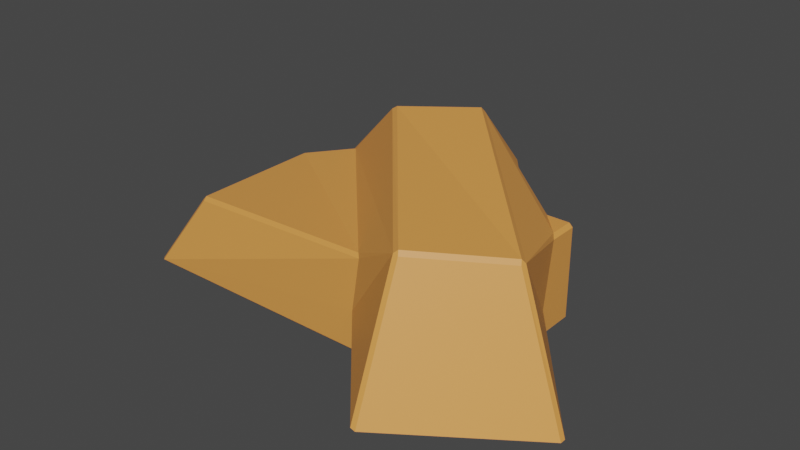 # Source: tallow.blend  (saved by Blender 3.4.6; exported with 4.5.12 LTS)
import bpy
from mathutils import Matrix  # noqa: F401  (used for matrix-valued properties, if any)

bpy.ops.wm.read_factory_settings(use_empty=True)
scene = bpy.context.scene
scene.name = 'Scene'

# ---- collections
col_empties = bpy.data.collections.new('Empties'); scene.collection.children.link(col_empties)
col_model = bpy.data.collections.new('Model'); scene.collection.children.link(col_model)

# ---- materials (node trees are filled in below, after node groups)
mat_tallow = bpy.data.materials.new('tallow')
mat_tallow.use_transparent_shadow = False

# ---- material node trees
mat_tallow.use_nodes = True; mat_tallow.node_tree.nodes.clear()
_N = mat_tallow.node_tree.nodes; _L = mat_tallow.node_tree.links
n0 = _N.new('ShaderNodeBsdfPrincipled'); n0.name = 'Principled BSDF'; n0.location = (10, 300)
n0.distribution = 'GGX'
n0.subsurface_method = 'RANDOM_WALK_SKIN'
n0.inputs[0].default_value = (0.8, 0.3231, 0.07412, 1.0)
n0.inputs[3].default_value = 1.45
n0.inputs[27].default_value = (0.0, 0.0, 0.0, 1.0)
n0.inputs[28].default_value = 1.0
n1 = _N.new('ShaderNodeOutputMaterial'); n1.name = 'Material Output'; n1.location = (300, 300)
_L.new(n0.outputs[0], n1.inputs[0])
n1.is_active_output = True

# ---- world
world_world = bpy.data.worlds.new('World'); scene.world = world_world
world_world.use_nodes = True; world_world.node_tree.nodes.clear()
_N = world_world.node_tree.nodes; _L = world_world.node_tree.links
n0 = _N.new('ShaderNodeOutputWorld'); n0.name = 'World Output'; n0.location = (300, 300)
n1 = _N.new('ShaderNodeBackground'); n1.name = 'Background'; n1.location = (10, 300)
n1.inputs[0].default_value = (0.05088, 0.05088, 0.05088, 1.0)
_L.new(n1.outputs[0], n0.inputs[0])
n0.is_active_output = True
world_world.color = (0.05088, 0.05088, 0.05088)
world_world.use_sun_shadow = False
world_world.sun_shadow_jitter_overblur = 0.0

# ---- meshes
me_cube_002 = bpy.data.meshes.new('Cube.002')
me_cube_002.from_pydata([(-0.05077, 0.03055, 0.00179), (-0.08842, -0.03217, -0.03099), (-0.05146, 0.02953, 0.003229), (-0.08814, -0.03354, -0.02965), (-0.08942, -0.03221, -0.02965), (-0.05133, 0.0314, 0.003382), (-0.0278, 0.02286, 0.02649), (-0.07042, -0.02747, -0.003024), (-0.07042, -0.02613, -0.001689), (-0.02626, 0.02357, 0.02754), (-0.02741, 0.02468, 0.02653), (-0.07176, -0.02613, -0.003024), (-0.008263, 0.0693, -0.003938), (-0.08895, 0.02573, -0.031), (-0.008822, 0.07015, -0.002246), (-0.09028, 0.02573, -0.02966), (-0.006985, 0.07007, -0.002728), (-0.08895, 0.02707, -0.02966), (-0.06869, 0.02058, -0.0006085), (-0.004166, 0.0419, 0.02708), (-0.00336, 0.04288, 0.02564), (-0.06888, 0.02196, -0.001891), (-0.07002, 0.02058, -0.001943), (-0.005285, 0.043, 0.02608), (0.03363, -0.06645, -0.02707), (0.04282, -0.03209, -0.031), (0.03479, -0.06756, -0.02607), (0.04416, -0.03209, -0.02966), (0.04282, -0.03342, -0.02966), (0.03295, -0.06747, -0.02564), (0.03054, -0.04379, 0.01953), (0.02927, -0.04456, 0.01837), (0.0311, -0.04465, 0.01794), (0.07614, -0.0277, -0.03299), (0.04282, 0.02573, -0.031), (0.04282, 0.02707, -0.02966), (0.07742, -0.02693, -0.03183), (0.07729, -0.02881, -0.03199), (0.04416, 0.02573, -0.02966), (0.05589, -0.021, 0.01589), (0.04282, 0.02573, 0.004702), (0.05645, -0.02186, 0.01431), (0.04416, 0.02573, 0.003367), (0.05683, -0.02007, 0.01448), (0.04282, 0.02707, 0.003367), (0.006234, -0.03311, 0.003701), (0.005034, -0.03196, 0.004849), (0.003322, -0.03342, -0.01552), (-0.04919, 0.02707, 0.003695), (-0.04932, 0.02707, 0.002704), (-0.04763, 0.02565, 0.005339), (0.04416, 0.01493, 0.003367), (0.04282, 0.0166, 0.004702), (0.0331, 0.02707, 0.003367), (0.0345, 0.02573, 0.004702), (0.04416, 0.01129, -0.02047), (0.03043, 0.02707, -0.01578), (0.02848, 0.02707, -0.01671), (0.04416, 0.009055, -0.02206), (-0.04774, 0.02707, 0.001056), (0.004896, -0.03342, -0.01725), (0.04416, -0.03209, -0.02576), (0.04282, -0.03342, -0.02577)], [], [(29, 31, 6, 2, 49, 48, 50, 46, 45, 47), (37, 41, 32, 26), (39, 19, 9, 30), (5, 10, 23, 14), (16, 20, 43, 36, 55, 51, 52, 54, 53, 56), (0, 2, 5), (6, 9, 10), (12, 14, 16), (19, 20, 23), (24, 26, 29), (30, 31, 32), (33, 36, 37), (39, 41, 43), (12, 0, 5, 14), (2, 6, 10, 5), (9, 19, 23, 10), (20, 16, 14, 23), (16, 56, 57, 12), (55, 36, 33, 58), (19, 39, 43, 20), (41, 37, 36, 43), (24, 33, 37, 26), (39, 30, 32, 41), (31, 29, 26, 32), (24, 29, 47, 60), (49, 2, 0, 59), (30, 9, 6, 31), (58, 33, 24, 60, 62, 61), (0, 12, 57, 59), (7, 3, 28, 62, 60, 47, 45), (61, 27, 38, 42, 51, 55, 58), (18, 8, 46, 50), (52, 40, 54), (4, 11, 22, 15), (53, 44, 35, 17, 21, 48, 49, 59, 57, 56), (1, 3, 4), (7, 8, 11), (13, 15, 17), (18, 21, 22), (28, 25, 27), (38, 34, 35), (40, 42, 44), (13, 1, 4, 15), (3, 7, 11, 4), (8, 18, 22, 11), (21, 17, 15, 22), (34, 13, 17, 35), (40, 44, 53, 54), (21, 18, 50, 48), (42, 38, 35, 44), (25, 34, 38, 27), (42, 40, 52, 51), (62, 28, 27, 61), (1, 25, 28, 3), (8, 7, 45, 46), (13, 34, 25, 1)])
me_cube_002.polygons.foreach_set('material_index', [0, 0, 0, 0, 0, 0, 0, 0, 0, 0, 0, 0, 0, 0, 0, 0, 0, 0, 0, 0, 0, 0, 0, 0, 0, 0, 0, 0, 0, 568, 568, 568, 568, 568, 568, 568, 568, 568, 568, 568, 568, 568, 568, 568, 568, 568, 568, 568, 568, 568, 568, 568, 568, 568, 568, 568])
_uv = me_cube_002.uv_layers.new(name='UVMap')
_uv.uv.foreach_set('vector', [0.3843, 0.7525, 0.6157, 0.7525, 0.6157, 0.9975, 0.3843, 0.9975, 0.3843, 0.9913, 0.3907, 0.9915, 0.4028, 0.9886, 0.5233, 0.8466, 0.5167, 0.843, 0.3843, 0.8385, 0.3843, 0.5055, 0.6157, 0.5055, 0.6157, 0.7445, 0.3843, 0.7445, 0.6275, 0.5055, 0.8725, 0.5055, 0.8725, 0.7445, 0.6275, 0.7445, 0.3843, 0.005517, 0.6157, 0.005517, 0.6157, 0.2445, 0.3843, 0.2445, 0.3843, 0.2525, 0.6157, 0.2525, 0.6157, 0.4975, 0.3843, 0.4975, 0.3843, 0.401, 0.5439, 0.3863, 0.5498, 0.3819, 0.5307, 0.3594, 0.5186, 0.3565, 0.3843, 0.3611, 0.1275, 0.7445, 0.1275, 0.75, 0.125, 0.7445, 0.6157, 0.9975, 0.625, 0.9975, 0.6157, 1.0, 0.1275, 0.5055, 0.125, 0.5055, 0.1275, 0.5, 0.625, 0.2525, 0.6157, 0.2525, 0.6157, 0.25, 0.3725, 0.7445, 0.375, 0.7445, 0.3725, 0.75, 0.625, 0.7525, 0.6157, 0.7525, 0.6157, 0.75, 0.3725, 0.5055, 0.3725, 0.5, 0.375, 0.5055, 0.625, 0.5055, 0.6157, 0.5055, 0.6157, 0.5, 0.1275, 0.5055, 0.1275, 0.7445, 0.125, 0.7445, 0.125, 0.5055, 0.3843, 0.9975, 0.6157, 0.9975, 0.6157, 1.0, 0.3843, 1.0, 0.625, 0.005517, 0.625, 0.2445, 0.6157, 0.2445, 0.6157, 0.005517, 0.6157, 0.2525, 0.3843, 0.2525, 0.3843, 0.2445, 0.6157, 0.2445, 0.1275, 0.5, 0.2361, 0.5, 0.2342, 0.5055, 0.1275, 0.5055, 0.276, 0.5, 0.3725, 0.5, 0.3725, 0.5055, 0.2797, 0.5055, 0.625, 0.2525, 0.625, 0.4975, 0.6157, 0.4975, 0.6157, 0.2525, 0.6157, 0.5055, 0.3843, 0.5055, 0.3843, 0.4975, 0.6157, 0.4975, 0.3725, 0.7445, 0.3725, 0.5055, 0.3843, 0.5055, 0.3843, 0.7445, 0.6275, 0.5055, 0.6275, 0.7445, 0.6157, 0.7445, 0.6157, 0.5055, 0.6157, 0.7525, 0.3843, 0.7525, 0.3843, 0.7445, 0.6157, 0.7445, 0.3725, 0.7445, 0.3725, 0.75, 0.2865, 0.75, 0.2891, 0.7445, 0.1337, 0.75, 0.1275, 0.75, 0.1275, 0.7445, 0.1363, 0.7445, 0.625, 0.7525, 0.625, 0.9975, 0.6157, 0.9975, 0.6157, 0.7525, 0.2797, 0.5055, 0.3725, 0.5055, 0.3725, 0.7445, 0.2891, 0.7445, 0.3378, 0.6256, 0.3376, 0.6178, 0.1275, 0.7445, 0.1275, 0.5055, 0.2342, 0.5055, 0.1363, 0.7445, 0.6157, 0.9975, 0.3843, 0.9975, 0.3843, 0.7525, 0.4105, 0.7525, 0.4713, 0.823, 0.4834, 0.8259, 0.6157, 0.821, 0.4093, 0.7445, 0.3843, 0.7445, 0.3843, 0.5055, 0.6157, 0.5055, 0.6157, 0.5502, 0.4487, 0.5652, 0.4376, 0.5744, 0.8725, 0.5055, 0.8725, 0.7445, 0.698, 0.7445, 0.796, 0.5055, 0.6275, 0.5433, 0.6275, 0.5055, 0.643, 0.5055, 0.3843, 0.005517, 0.6157, 0.005517, 0.6157, 0.2445, 0.3843, 0.2445, 0.6157, 0.4794, 0.6157, 0.4975, 0.3843, 0.4975, 0.3843, 0.2525, 0.6157, 0.2525, 0.6157, 0.3264, 0.6093, 0.3262, 0.5972, 0.3291, 0.4751, 0.4709, 0.4816, 0.4745, 0.1275, 0.7445, 0.1275, 0.75, 0.125, 0.7445, 0.6157, 0.9975, 0.625, 0.9975, 0.6157, 1.0, 0.1275, 0.5055, 0.125, 0.5055, 0.1275, 0.5, 0.625, 0.2525, 0.6157, 0.2525, 0.6157, 0.25, 0.3725, 0.75, 0.3725, 0.7445, 0.375, 0.7445, 0.375, 0.5055, 0.3725, 0.5055, 0.3725, 0.5, 0.625, 0.5055, 0.6157, 0.5055, 0.6157, 0.5, 0.1275, 0.5055, 0.1275, 0.7445, 0.125, 0.7445, 0.125, 0.5055, 0.3843, 0.0, 0.6157, 0.0, 0.6157, 0.005517, 0.3843, 0.005517, 0.625, 0.005517, 0.625, 0.2445, 0.6157, 0.2445, 0.6157, 0.005517, 0.6157, 0.2525, 0.3843, 0.2525, 0.3843, 0.2445, 0.6157, 0.2445, 0.3725, 0.5055, 0.1275, 0.5055, 0.1275, 0.5, 0.3725, 0.5, 0.625, 0.4975, 0.6157, 0.4975, 0.6157, 0.4794, 0.625, 0.482, 0.6157, 0.2525, 0.625, 0.2525, 0.625, 0.329, 0.6157, 0.3264, 0.6157, 0.5055, 0.3843, 0.5055, 0.3843, 0.4975, 0.6157, 0.4975, 0.3725, 0.7445, 0.3725, 0.5055, 0.3843, 0.5055, 0.3843, 0.7445, 0.6157, 0.5055, 0.6275, 0.5055, 0.6275, 0.5433, 0.6157, 0.5502, 0.4105, 0.7525, 0.3843, 0.7525, 0.3843, 0.7445, 0.4093, 0.7445, 0.1275, 0.7445, 0.3725, 0.7445, 0.3725, 0.75, 0.1275, 0.75, 0.625, 0.9975, 0.6157, 0.9975, 0.6157, 0.821, 0.625, 0.823, 0.1275, 0.5055, 0.3725, 0.5055, 0.3725, 0.7445, 0.1275, 0.7445])
me_cube_002.materials.append(mat_tallow)
me_cube_002.update()

# ---- objects
ob_bounding_sphere = bpy.data.objects.new('bounding_sphere', None)
ob_dynamic_box = bpy.data.objects.new('dynamic_box', None)
ob_placeattach_box = bpy.data.objects.new('placeAttach_box', None)
ob_static_box = bpy.data.objects.new('static_box', None)
ob_tallow = bpy.data.objects.new('Tallow', me_cube_002)

# ---- transforms, parenting, visibility, modifiers, constraints
ob_bounding_sphere.location = (-0.01019, -0.002858, -0.003402)
ob_bounding_sphere.rotation_mode = 'QUATERNION'
ob_bounding_sphere.rotation_quaternion = (1.0, 0.0, 0.0, 0.0)
ob_bounding_sphere.scale = (0.08975, 0.08975, 0.08975)
ob_bounding_sphere.empty_display_type = 'SPHERE'
ob_dynamic_box.location = (0.0, 0.0, -0.00423)
ob_dynamic_box.rotation_mode = 'QUATERNION'
ob_dynamic_box.rotation_quaternion = (0.9994, 0.0, 0.03495, 0.0)
ob_dynamic_box.scale = (0.07056, 0.07072, 0.02767)
ob_dynamic_box.empty_display_type = 'CUBE'
ob_placeattach_box.location = (0.0, 0.0, -0.004541)
ob_placeattach_box.rotation_mode = 'QUATERNION'
ob_placeattach_box.rotation_quaternion = (0.9994, 0.0, 0.03495, 0.0)
ob_placeattach_box.scale = (0.07056, 0.07072, 0.02767)
ob_placeattach_box.empty_display_type = 'CUBE'
ob_static_box.location = (0.0, 0.0, -0.004541)
ob_static_box.rotation_mode = 'QUATERNION'
ob_static_box.rotation_quaternion = (0.9994, 0.0, 0.03495, 0.0)
ob_static_box.scale = (0.07056, 0.07072, 0.02767)
ob_static_box.empty_display_type = 'CUBE'
ob_tallow.location = (0.0, 0.0, 0.0)

# ---- collection membership
col_empties.objects.link(ob_bounding_sphere)
col_empties.objects.link(ob_dynamic_box)
col_empties.objects.link(ob_placeattach_box)
col_empties.objects.link(ob_static_box)
col_model.objects.link(ob_tallow)

# ---- scene / render settings (as saved in the file)
scene.frame_start = 1; scene.frame_end = 250; scene.frame_set(1)
scene.render.engine = 'BLENDER_EEVEE_NEXT'
scene.cycles.sampling_pattern = 'TABULATED_SOBOL'
scene.cycles.use_light_tree = False
scene.view_settings.view_transform = 'Filmic'
bpy.context.view_layer.update()

# ---- added for rendering (the .blend has no active camera and no usable light): camera, sun
cam_auto = bpy.data.cameras.new('AutoCamera')
cam_auto.lens = 50.0
cam_auto.sensor_width = 36.0
cam_auto.clip_end = 1000.0
ob_auto_camera = bpy.data.objects.new('AutoCamera', cam_auto)
scene.collection.objects.link(ob_auto_camera)
ob_auto_camera.location = (0.202005, -0.248828, 0.164025)
ob_auto_camera.rotation_euler = (1.09748, -7.21219e-08, 0.694738)
scene.camera = ob_auto_camera
light_auto_sun = bpy.data.lights.new('AutoSun', 'SUN')
light_auto_sun.energy = 3.0
light_auto_sun.angle = 0.0523599
ob_auto_sun = bpy.data.objects.new('AutoSun', light_auto_sun)
scene.collection.objects.link(ob_auto_sun)
ob_auto_sun.rotation_euler = (0.872665, 0.174533, 0.523599)
bpy.context.view_layer.update()
